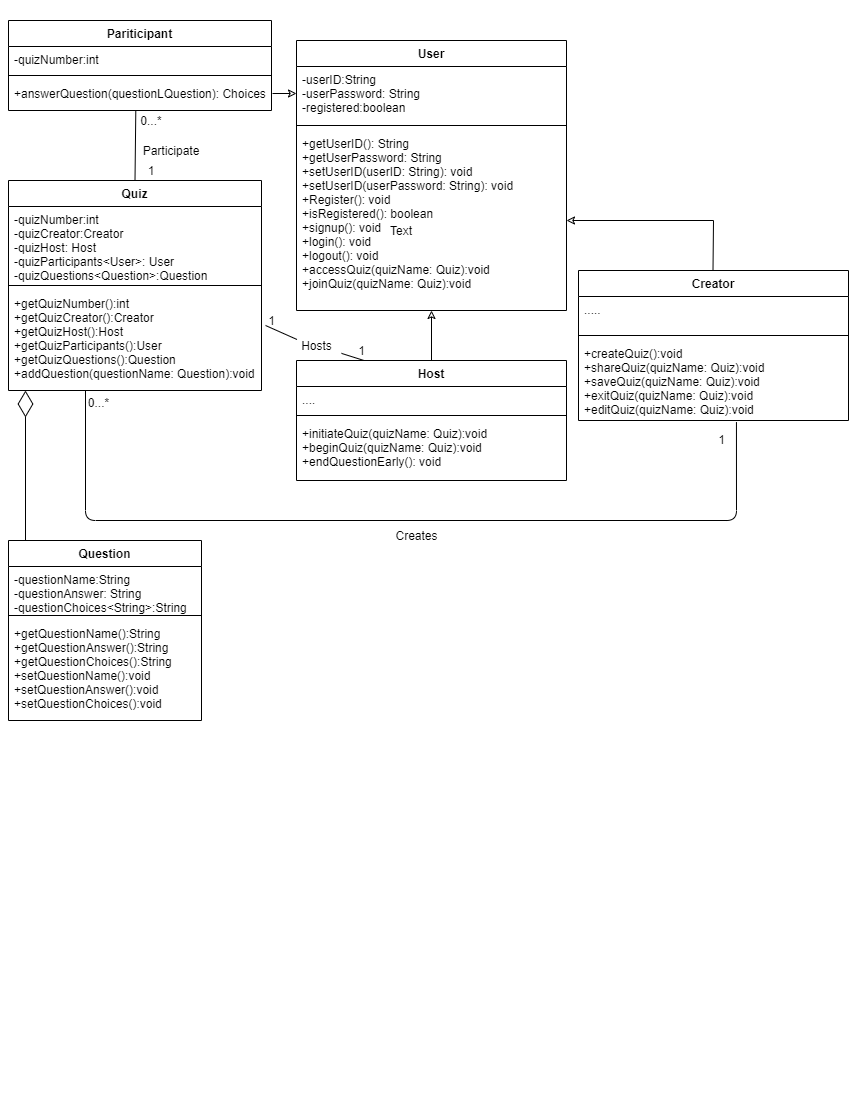

The diagram above was exported from draw.io. Its source (the exported page's mxGraphModel, read from the mxfile embedded in the PNG):
<mxGraphModel dx="2071" dy="625" grid="1" gridSize="10" guides="1" tooltips="1" connect="1" arrows="1" fold="1" page="1" pageScale="1" pageWidth="850" pageHeight="1100" math="0" shadow="0">
  <root>
    <mxCell id="0" />
    <mxCell id="1" parent="0" />
    <mxCell id="VQEB2MLLZ4TBlKfeN5Z--1" value="" style="rounded=0;whiteSpace=wrap;html=1;strokeColor=none;" parent="1" vertex="1">
      <mxGeometry width="850" height="1100" as="geometry" />
    </mxCell>
    <mxCell id="y2tRWoNd_laOgwZk4VOu-6" value="Quiz" style="swimlane;fontStyle=1;align=center;verticalAlign=top;childLayout=stackLayout;horizontal=1;startSize=26;horizontalStack=0;resizeParent=1;resizeParentMax=0;resizeLast=0;collapsible=1;marginBottom=0;" parent="1" vertex="1">
      <mxGeometry x="7" y="180" width="253" height="210" as="geometry" />
    </mxCell>
    <mxCell id="y2tRWoNd_laOgwZk4VOu-7" value="-quizNumber:int&#10;-quizCreator:Creator &#10;-quizHost: Host&#10;-quizParticipants&lt;User&gt;: User&#10;-quizQuestions&lt;Question&gt;:Question&#10;" style="text;strokeColor=none;fillColor=none;align=left;verticalAlign=top;spacingLeft=4;spacingRight=4;overflow=hidden;rotatable=0;points=[[0,0.5],[1,0.5]];portConstraint=eastwest;" parent="y2tRWoNd_laOgwZk4VOu-6" vertex="1">
      <mxGeometry y="26" width="253" height="74" as="geometry" />
    </mxCell>
    <mxCell id="y2tRWoNd_laOgwZk4VOu-8" value="" style="line;strokeWidth=1;fillColor=none;align=left;verticalAlign=middle;spacingTop=-1;spacingLeft=3;spacingRight=3;rotatable=0;labelPosition=right;points=[];portConstraint=eastwest;" parent="y2tRWoNd_laOgwZk4VOu-6" vertex="1">
      <mxGeometry y="100" width="253" height="10" as="geometry" />
    </mxCell>
    <mxCell id="y2tRWoNd_laOgwZk4VOu-9" value="+getQuizNumber():int&#10;+getQuizCreator():Creator&#10;+getQuizHost():Host&#10;+getQuizParticipants():User&#10;+getQuizQuestions():Question&#10;+addQuestion(questionName: Question):void&#10;" style="text;strokeColor=none;fillColor=none;align=left;verticalAlign=top;spacingLeft=4;spacingRight=4;overflow=hidden;rotatable=0;points=[[0,0.5],[1,0.5]];portConstraint=eastwest;" parent="y2tRWoNd_laOgwZk4VOu-6" vertex="1">
      <mxGeometry y="110" width="253" height="100" as="geometry" />
    </mxCell>
    <mxCell id="y2tRWoNd_laOgwZk4VOu-14" value="Creator" style="swimlane;fontStyle=1;align=center;verticalAlign=top;childLayout=stackLayout;horizontal=1;startSize=26;horizontalStack=0;resizeParent=1;resizeParentMax=0;resizeLast=0;collapsible=1;marginBottom=0;" parent="1" vertex="1">
      <mxGeometry x="577" y="270" width="270" height="150" as="geometry" />
    </mxCell>
    <mxCell id="y2tRWoNd_laOgwZk4VOu-15" value="....." style="text;strokeColor=none;fillColor=none;align=left;verticalAlign=top;spacingLeft=4;spacingRight=4;overflow=hidden;rotatable=0;points=[[0,0.5],[1,0.5]];portConstraint=eastwest;" parent="y2tRWoNd_laOgwZk4VOu-14" vertex="1">
      <mxGeometry y="26" width="270" height="34" as="geometry" />
    </mxCell>
    <mxCell id="y2tRWoNd_laOgwZk4VOu-16" value="" style="line;strokeWidth=1;fillColor=none;align=left;verticalAlign=middle;spacingTop=-1;spacingLeft=3;spacingRight=3;rotatable=0;labelPosition=right;points=[];portConstraint=eastwest;" parent="y2tRWoNd_laOgwZk4VOu-14" vertex="1">
      <mxGeometry y="60" width="270" height="10" as="geometry" />
    </mxCell>
    <mxCell id="y2tRWoNd_laOgwZk4VOu-17" value="+createQuiz():void&#10;+shareQuiz(quizName: Quiz):void&#10;+saveQuiz(quizName: Quiz):void&#10;+exitQuiz(quizName: Quiz):void&#10;+editQuiz(quizName: Quiz):void&#10;" style="text;strokeColor=none;fillColor=none;align=left;verticalAlign=top;spacingLeft=4;spacingRight=4;overflow=hidden;rotatable=0;points=[[0,0.5],[1,0.5]];portConstraint=eastwest;" parent="y2tRWoNd_laOgwZk4VOu-14" vertex="1">
      <mxGeometry y="70" width="270" height="80" as="geometry" />
    </mxCell>
    <mxCell id="y2tRWoNd_laOgwZk4VOu-19" value="" style="rounded=0;orthogonalLoop=1;jettySize=auto;html=1;fillColor=#FFFFFF;strokeColor=#000000;endArrow=classic;endFill=0;" parent="1" source="y2tRWoNd_laOgwZk4VOu-10" target="y2tRWoNd_laOgwZk4VOu-4" edge="1">
      <mxGeometry relative="1" as="geometry" />
    </mxCell>
    <mxCell id="y2tRWoNd_laOgwZk4VOu-22" value="" style="rounded=0;orthogonalLoop=1;jettySize=auto;html=1;fillColor=#FFFFFF;strokeColor=#000000;endArrow=classic;endFill=0;entryX=1;entryY=0.5;entryDx=0;entryDy=0;" parent="1" target="y2tRWoNd_laOgwZk4VOu-4" edge="1">
      <mxGeometry relative="1" as="geometry">
        <mxPoint x="711.5" y="270" as="sourcePoint" />
        <mxPoint x="711.5" y="220" as="targetPoint" />
        <Array as="points">
          <mxPoint x="712" y="220" />
        </Array>
      </mxGeometry>
    </mxCell>
    <mxCell id="y2tRWoNd_laOgwZk4VOu-26" value="Hosts" style="text;html=1;align=center;verticalAlign=middle;resizable=0;points=[];autosize=1;glass=0;fillColor=#ffffff;" parent="1" vertex="1">
      <mxGeometry x="290" y="335" width="50" height="20" as="geometry" />
    </mxCell>
    <mxCell id="y2tRWoNd_laOgwZk4VOu-27" value="" style="endArrow=none;html=1;strokeColor=#000000;fillColor=#FFFFFF;exitX=0.25;exitY=0;exitDx=0;exitDy=0;" parent="1" source="y2tRWoNd_laOgwZk4VOu-10" target="y2tRWoNd_laOgwZk4VOu-26" edge="1">
      <mxGeometry width="50" height="50" relative="1" as="geometry">
        <mxPoint x="247" y="418" as="sourcePoint" />
        <mxPoint x="218.0000000000001" y="359" as="targetPoint" />
      </mxGeometry>
    </mxCell>
    <mxCell id="y2tRWoNd_laOgwZk4VOu-40" value="1" style="text;html=1;align=center;verticalAlign=middle;resizable=0;points=[];autosize=1;" parent="1" vertex="1">
      <mxGeometry x="710" y="429" width="20" height="20" as="geometry" />
    </mxCell>
    <mxCell id="y2tRWoNd_laOgwZk4VOu-35" value="0...*" style="text;html=1;align=center;verticalAlign=middle;resizable=0;points=[];autosize=1;" parent="1" vertex="1">
      <mxGeometry x="77" y="392" width="40" height="20" as="geometry" />
    </mxCell>
    <mxCell id="y2tRWoNd_laOgwZk4VOu-42" value="" style="endArrow=none;html=1;strokeColor=#000000;fillColor=#FFFFFF;entryX=0.585;entryY=1.02;entryDx=0;entryDy=0;entryPerimeter=0;" parent="1" target="y2tRWoNd_laOgwZk4VOu-17" edge="1">
      <mxGeometry width="50" height="50" relative="1" as="geometry">
        <mxPoint x="84" y="390" as="sourcePoint" />
        <mxPoint x="180" y="350" as="targetPoint" />
        <Array as="points">
          <mxPoint x="84" y="520" />
          <mxPoint x="735" y="520" />
        </Array>
      </mxGeometry>
    </mxCell>
    <mxCell id="y2tRWoNd_laOgwZk4VOu-44" value="Creates" style="text;html=1;align=center;verticalAlign=middle;resizable=0;points=[];autosize=1;glass=0;fillColor=#ffffff;" parent="1" vertex="1">
      <mxGeometry x="385" y="525" width="60" height="20" as="geometry" />
    </mxCell>
    <mxCell id="y2tRWoNd_laOgwZk4VOu-47" value="1" style="text;html=1;align=center;verticalAlign=middle;resizable=0;points=[];autosize=1;" parent="1" vertex="1">
      <mxGeometry x="350" y="340" width="20" height="20" as="geometry" />
    </mxCell>
    <mxCell id="g7qamiwFoZrSjlrKoz5x-1" value="Question" style="swimlane;fontStyle=1;align=center;verticalAlign=top;childLayout=stackLayout;horizontal=1;startSize=26;horizontalStack=0;resizeParent=1;resizeParentMax=0;resizeLast=0;collapsible=1;marginBottom=0;" parent="1" vertex="1">
      <mxGeometry x="7" y="540" width="193" height="180" as="geometry" />
    </mxCell>
    <mxCell id="g7qamiwFoZrSjlrKoz5x-2" value="-questionName:String&#10;-questionAnswer: String&#10;-questionChoices&lt;String&gt;:String &#10;&#10;" style="text;strokeColor=none;fillColor=none;align=left;verticalAlign=top;spacingLeft=4;spacingRight=4;overflow=hidden;rotatable=0;points=[[0,0.5],[1,0.5]];portConstraint=eastwest;" parent="g7qamiwFoZrSjlrKoz5x-1" vertex="1">
      <mxGeometry y="26" width="193" height="44" as="geometry" />
    </mxCell>
    <mxCell id="g7qamiwFoZrSjlrKoz5x-3" value="" style="line;strokeWidth=1;fillColor=none;align=left;verticalAlign=middle;spacingTop=-1;spacingLeft=3;spacingRight=3;rotatable=0;labelPosition=right;points=[];portConstraint=eastwest;" parent="g7qamiwFoZrSjlrKoz5x-1" vertex="1">
      <mxGeometry y="70" width="193" height="10" as="geometry" />
    </mxCell>
    <mxCell id="g7qamiwFoZrSjlrKoz5x-4" value="+getQuestionName():String&#10;+getQuestionAnswer():String&#10;+getQuestionChoices():String&#10;+setQuestionName():void&#10;+setQuestionAnswer():void&#10;+setQuestionChoices():void" style="text;strokeColor=none;fillColor=none;align=left;verticalAlign=top;spacingLeft=4;spacingRight=4;overflow=hidden;rotatable=0;points=[[0,0.5],[1,0.5]];portConstraint=eastwest;" parent="g7qamiwFoZrSjlrKoz5x-1" vertex="1">
      <mxGeometry y="80" width="193" height="100" as="geometry" />
    </mxCell>
    <mxCell id="g7qamiwFoZrSjlrKoz5x-7" value="" style="endArrow=diamondThin;endFill=0;endSize=24;html=1;" parent="1" edge="1">
      <mxGeometry width="160" relative="1" as="geometry">
        <mxPoint x="24" y="540" as="sourcePoint" />
        <mxPoint x="24" y="390" as="targetPoint" />
      </mxGeometry>
    </mxCell>
    <mxCell id="y2tRWoNd_laOgwZk4VOu-10" value="Host" style="swimlane;fontStyle=1;align=center;verticalAlign=top;childLayout=stackLayout;horizontal=1;startSize=26;horizontalStack=0;resizeParent=1;resizeParentMax=0;resizeLast=0;collapsible=1;marginBottom=0;" parent="1" vertex="1">
      <mxGeometry x="295" y="360" width="270" height="120" as="geometry" />
    </mxCell>
    <mxCell id="y2tRWoNd_laOgwZk4VOu-11" value="...." style="text;strokeColor=none;fillColor=none;align=left;verticalAlign=top;spacingLeft=4;spacingRight=4;overflow=hidden;rotatable=0;points=[[0,0.5],[1,0.5]];portConstraint=eastwest;" parent="y2tRWoNd_laOgwZk4VOu-10" vertex="1">
      <mxGeometry y="26" width="270" height="24" as="geometry" />
    </mxCell>
    <mxCell id="y2tRWoNd_laOgwZk4VOu-12" value="" style="line;strokeWidth=1;fillColor=none;align=left;verticalAlign=middle;spacingTop=-1;spacingLeft=3;spacingRight=3;rotatable=0;labelPosition=right;points=[];portConstraint=eastwest;" parent="y2tRWoNd_laOgwZk4VOu-10" vertex="1">
      <mxGeometry y="50" width="270" height="10" as="geometry" />
    </mxCell>
    <mxCell id="y2tRWoNd_laOgwZk4VOu-13" value="+initiateQuiz(quizName: Quiz):void&#10;+beginQuiz(quizName: Quiz):void&#10;+endQuestionEarly(): void" style="text;strokeColor=none;fillColor=none;align=left;verticalAlign=top;spacingLeft=4;spacingRight=4;overflow=hidden;rotatable=0;points=[[0,0.5],[1,0.5]];portConstraint=eastwest;" parent="y2tRWoNd_laOgwZk4VOu-10" vertex="1">
      <mxGeometry y="60" width="270" height="60" as="geometry" />
    </mxCell>
    <mxCell id="y2tRWoNd_laOgwZk4VOu-1" value="User" style="swimlane;fontStyle=1;align=center;verticalAlign=top;childLayout=stackLayout;horizontal=1;startSize=26;horizontalStack=0;resizeParent=1;resizeParentMax=0;resizeLast=0;collapsible=1;marginBottom=0;" parent="1" vertex="1">
      <mxGeometry x="295" y="40" width="270" height="270" as="geometry" />
    </mxCell>
    <mxCell id="y2tRWoNd_laOgwZk4VOu-2" value="-userID:String &#10;-userPassword: String&#10;-registered:boolean" style="text;strokeColor=none;fillColor=none;align=left;verticalAlign=top;spacingLeft=4;spacingRight=4;overflow=hidden;rotatable=0;points=[[0,0.5],[1,0.5]];portConstraint=eastwest;" parent="y2tRWoNd_laOgwZk4VOu-1" vertex="1">
      <mxGeometry y="26" width="270" height="54" as="geometry" />
    </mxCell>
    <mxCell id="y2tRWoNd_laOgwZk4VOu-3" value="" style="line;strokeWidth=1;fillColor=none;align=left;verticalAlign=middle;spacingTop=-1;spacingLeft=3;spacingRight=3;rotatable=0;labelPosition=right;points=[];portConstraint=eastwest;" parent="y2tRWoNd_laOgwZk4VOu-1" vertex="1">
      <mxGeometry y="80" width="270" height="10" as="geometry" />
    </mxCell>
    <mxCell id="y2tRWoNd_laOgwZk4VOu-4" value="+getUserID(): String&#10;+getUserPassword: String&#10;+setUserID(userID: String): void&#10;+setUserID(userPassword: String): void&#10;+Register(): void&#10;+isRegistered(): boolean&#10;+signup(): void&#10;+login(): void&#10;+logout(): void&#10;+accessQuiz(quizName: Quiz):void&#10;+joinQuiz(quizName: Quiz):void" style="text;strokeColor=none;fillColor=none;align=left;verticalAlign=top;spacingLeft=4;spacingRight=4;overflow=hidden;rotatable=0;points=[[0,0.5],[1,0.5]];portConstraint=eastwest;" parent="y2tRWoNd_laOgwZk4VOu-1" vertex="1">
      <mxGeometry y="90" width="270" height="180" as="geometry" />
    </mxCell>
    <mxCell id="g7qamiwFoZrSjlrKoz5x-9" value="" style="endArrow=none;html=1;strokeColor=#000000;fillColor=#FFFFFF;exitX=0.25;exitY=0;exitDx=0;exitDy=0;entryX=1.016;entryY=0.35;entryDx=0;entryDy=0;entryPerimeter=0;" parent="1" target="y2tRWoNd_laOgwZk4VOu-9" edge="1">
      <mxGeometry width="50" height="50" relative="1" as="geometry">
        <mxPoint x="295.5" y="339" as="sourcePoint" />
        <mxPoint x="273" y="331.8947368421052" as="targetPoint" />
      </mxGeometry>
    </mxCell>
    <mxCell id="g7qamiwFoZrSjlrKoz5x-10" value="1" style="text;html=1;align=center;verticalAlign=middle;resizable=0;points=[];autosize=1;" parent="1" vertex="1">
      <mxGeometry x="260" y="310" width="20" height="20" as="geometry" />
    </mxCell>
    <mxCell id="omuTZ8eMJ2E_CkN-e0-B-8" value="" style="rounded=0;orthogonalLoop=1;jettySize=auto;html=1;fillColor=#FFFFFF;strokeColor=#000000;endArrow=classic;endFill=0;entryX=0;entryY=0.5;entryDx=0;entryDy=0;" edge="1" parent="1" target="y2tRWoNd_laOgwZk4VOu-2">
      <mxGeometry relative="1" as="geometry">
        <mxPoint x="271" y="93" as="sourcePoint" />
        <mxPoint x="440" y="320" as="targetPoint" />
      </mxGeometry>
    </mxCell>
    <mxCell id="omuTZ8eMJ2E_CkN-e0-B-10" value="" style="endArrow=none;html=1;strokeColor=#000000;fillColor=#FFFFFF;entryX=0.5;entryY=0;entryDx=0;entryDy=0;exitX=0.484;exitY=1.025;exitDx=0;exitDy=0;exitPerimeter=0;" edge="1" parent="1" source="omuTZ8eMJ2E_CkN-e0-B-17" target="y2tRWoNd_laOgwZk4VOu-6">
      <mxGeometry width="50" height="50" relative="1" as="geometry">
        <mxPoint x="133.5" y="120" as="sourcePoint" />
        <mxPoint x="744.9499999999998" y="431.60000000000014" as="targetPoint" />
        <Array as="points" />
      </mxGeometry>
    </mxCell>
    <mxCell id="omuTZ8eMJ2E_CkN-e0-B-11" value="Text" style="text;html=1;strokeColor=none;fillColor=none;align=center;verticalAlign=middle;whiteSpace=wrap;rounded=0;" vertex="1" parent="1">
      <mxGeometry x="380" y="220" width="40" height="20" as="geometry" />
    </mxCell>
    <mxCell id="omuTZ8eMJ2E_CkN-e0-B-12" value="Participate" style="text;html=1;strokeColor=none;fillColor=none;align=center;verticalAlign=middle;whiteSpace=wrap;rounded=0;" vertex="1" parent="1">
      <mxGeometry x="150" y="140" width="40" height="20" as="geometry" />
    </mxCell>
    <mxCell id="omuTZ8eMJ2E_CkN-e0-B-13" value="0...*" style="text;html=1;strokeColor=none;fillColor=none;align=center;verticalAlign=middle;whiteSpace=wrap;rounded=0;" vertex="1" parent="1">
      <mxGeometry x="130" y="110" width="40" height="20" as="geometry" />
    </mxCell>
    <mxCell id="omuTZ8eMJ2E_CkN-e0-B-14" value="Pariticipant" style="swimlane;fontStyle=1;align=center;verticalAlign=top;childLayout=stackLayout;horizontal=1;startSize=26;horizontalStack=0;resizeParent=1;resizeParentMax=0;resizeLast=0;collapsible=1;marginBottom=0;" vertex="1" parent="1">
      <mxGeometry x="7" y="20" width="263" height="90" as="geometry" />
    </mxCell>
    <mxCell id="omuTZ8eMJ2E_CkN-e0-B-15" value="-quizNumber:int&#10;" style="text;strokeColor=none;fillColor=none;align=left;verticalAlign=top;spacingLeft=4;spacingRight=4;overflow=hidden;rotatable=0;points=[[0,0.5],[1,0.5]];portConstraint=eastwest;" vertex="1" parent="omuTZ8eMJ2E_CkN-e0-B-14">
      <mxGeometry y="26" width="263" height="24" as="geometry" />
    </mxCell>
    <mxCell id="omuTZ8eMJ2E_CkN-e0-B-16" value="" style="line;strokeWidth=1;fillColor=none;align=left;verticalAlign=middle;spacingTop=-1;spacingLeft=3;spacingRight=3;rotatable=0;labelPosition=right;points=[];portConstraint=eastwest;" vertex="1" parent="omuTZ8eMJ2E_CkN-e0-B-14">
      <mxGeometry y="50" width="263" height="10" as="geometry" />
    </mxCell>
    <mxCell id="omuTZ8eMJ2E_CkN-e0-B-17" value="+answerQuestion(questionLQuestion): Choices" style="text;strokeColor=none;fillColor=none;align=left;verticalAlign=top;spacingLeft=4;spacingRight=4;overflow=hidden;rotatable=0;points=[[0,0.5],[1,0.5]];portConstraint=eastwest;" vertex="1" parent="omuTZ8eMJ2E_CkN-e0-B-14">
      <mxGeometry y="60" width="263" height="30" as="geometry" />
    </mxCell>
    <mxCell id="omuTZ8eMJ2E_CkN-e0-B-22" value="1" style="text;html=1;strokeColor=none;fillColor=none;align=center;verticalAlign=middle;whiteSpace=wrap;rounded=0;" vertex="1" parent="1">
      <mxGeometry x="140" y="160" width="20" height="20" as="geometry" />
    </mxCell>
  </root>
</mxGraphModel>